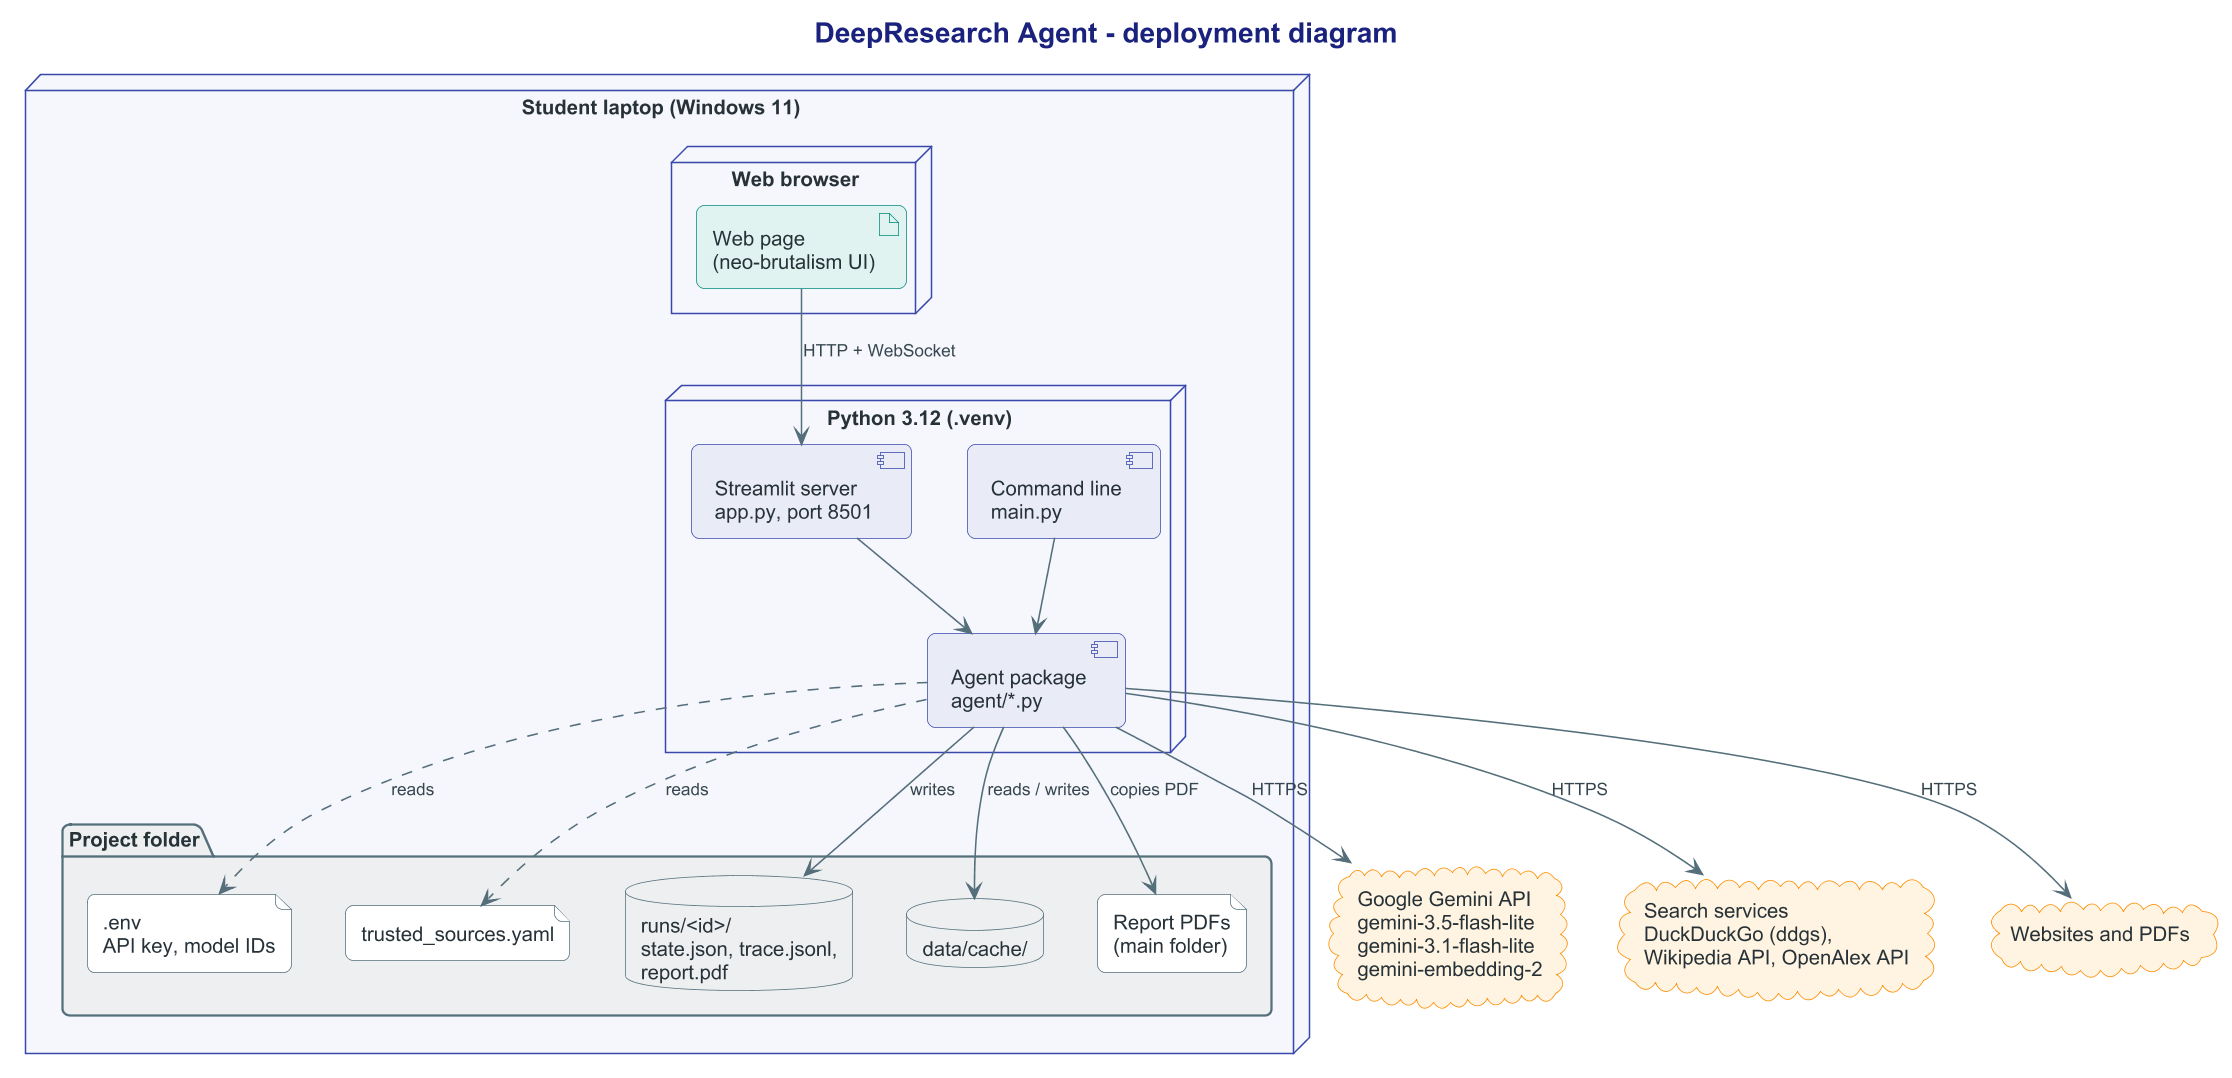

The diagram above was rendered by PlantUML. Its source (embedded in the PNG):
@startuml deployment
skinparamlocked dpi 150
!include style.puml
title DeepResearch Agent - deployment diagram

node "Student laptop (Windows 11)" as laptop {
  node "Web browser" as browser {
    artifact "Web page\n(neo-brutalism UI)" as page
  }
  node "Python 3.12 (.venv)" as python {
    component "Streamlit server\napp.py, port 8501" as server
    component "Agent package\nagent/*.py" as agent
    component "Command line\nmain.py" as cli
  }
  folder "Project folder" as project {
    file ".env\nAPI key, model IDs" as env
    file "trusted_sources.yaml" as trust
    database "runs/<id>/\nstate.json, trace.jsonl,\nreport.pdf" as runs
    database "data/cache/" as cache
    file "Report PDFs\n(main folder)" as pdfs
  }
}

cloud "Google Gemini API\ngemini-3.5-flash-lite\ngemini-3.1-flash-lite\ngemini-embedding-2" as gemini
cloud "Search services\nDuckDuckGo (ddgs),\nWikipedia API, OpenAlex API" as search
cloud "Websites and PDFs" as web

page --> server : HTTP + WebSocket
server --> agent
cli --> agent
agent --> gemini : HTTPS
agent --> search : HTTPS
agent --> web : HTTPS
agent ..> env : reads
agent ..> trust : reads
agent --> runs : writes
agent --> cache : reads / writes
agent --> pdfs : copies PDF
@enduml